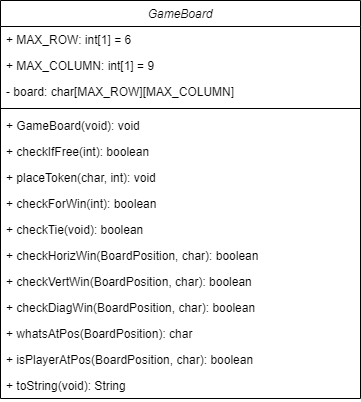

The diagram above was exported from draw.io. Its source (the exported page's mxGraphModel, read from the mxfile embedded in the PNG):
<mxGraphModel dx="780" dy="1112" grid="1" gridSize="10" guides="1" tooltips="1" connect="1" arrows="1" fold="1" page="1" pageScale="1" pageWidth="827" pageHeight="1169" math="0" shadow="0">
  <root>
    <mxCell id="WIyWlLk6GJQsqaUBKTNV-0" />
    <mxCell id="WIyWlLk6GJQsqaUBKTNV-1" parent="WIyWlLk6GJQsqaUBKTNV-0" />
    <mxCell id="zkfFHV4jXpPFQw0GAbJ--0" value="GameBoard" style="swimlane;fontStyle=2;align=center;verticalAlign=top;childLayout=stackLayout;horizontal=1;startSize=26;horizontalStack=0;resizeParent=1;resizeLast=0;collapsible=1;marginBottom=0;rounded=0;shadow=0;strokeWidth=1;" parent="WIyWlLk6GJQsqaUBKTNV-1" vertex="1">
      <mxGeometry x="220" y="90" width="360" height="398" as="geometry">
        <mxRectangle x="230" y="140" width="160" height="26" as="alternateBounds" />
      </mxGeometry>
    </mxCell>
    <mxCell id="uPWyLAqRoSTPrzpJyzSQ-2" value="+ MAX_ROW: int[1] = 6" style="text;align=left;verticalAlign=top;spacingLeft=4;spacingRight=4;overflow=hidden;rotatable=0;points=[[0,0.5],[1,0.5]];portConstraint=eastwest;" vertex="1" parent="zkfFHV4jXpPFQw0GAbJ--0">
      <mxGeometry y="26" width="360" height="26" as="geometry" />
    </mxCell>
    <mxCell id="zkfFHV4jXpPFQw0GAbJ--1" value="+ MAX_COLUMN: int[1] = 9" style="text;align=left;verticalAlign=top;spacingLeft=4;spacingRight=4;overflow=hidden;rotatable=0;points=[[0,0.5],[1,0.5]];portConstraint=eastwest;" parent="zkfFHV4jXpPFQw0GAbJ--0" vertex="1">
      <mxGeometry y="52" width="360" height="26" as="geometry" />
    </mxCell>
    <mxCell id="uPWyLAqRoSTPrzpJyzSQ-1" value="- board: char[MAX_ROW][MAX_COLUMN] " style="text;align=left;verticalAlign=top;spacingLeft=4;spacingRight=4;overflow=hidden;rotatable=0;points=[[0,0.5],[1,0.5]];portConstraint=eastwest;" vertex="1" parent="zkfFHV4jXpPFQw0GAbJ--0">
      <mxGeometry y="78" width="360" height="26" as="geometry" />
    </mxCell>
    <mxCell id="zkfFHV4jXpPFQw0GAbJ--4" value="" style="line;html=1;strokeWidth=1;align=left;verticalAlign=middle;spacingTop=-1;spacingLeft=3;spacingRight=3;rotatable=0;labelPosition=right;points=[];portConstraint=eastwest;" parent="zkfFHV4jXpPFQw0GAbJ--0" vertex="1">
      <mxGeometry y="104" width="360" height="8" as="geometry" />
    </mxCell>
    <mxCell id="zkfFHV4jXpPFQw0GAbJ--5" value="+ GameBoard(void): void" style="text;align=left;verticalAlign=top;spacingLeft=4;spacingRight=4;overflow=hidden;rotatable=0;points=[[0,0.5],[1,0.5]];portConstraint=eastwest;" parent="zkfFHV4jXpPFQw0GAbJ--0" vertex="1">
      <mxGeometry y="112" width="360" height="26" as="geometry" />
    </mxCell>
    <mxCell id="JKIy2LD3-ABUMRA_N6zc-0" value="+ checkIfFree(int): boolean" style="text;align=left;verticalAlign=top;spacingLeft=4;spacingRight=4;overflow=hidden;rotatable=0;points=[[0,0.5],[1,0.5]];portConstraint=eastwest;" parent="zkfFHV4jXpPFQw0GAbJ--0" vertex="1">
      <mxGeometry y="138" width="360" height="26" as="geometry" />
    </mxCell>
    <mxCell id="atVOiTnJEYkTUbXKaowa-4" value="+ placeToken(char, int): void" style="text;align=left;verticalAlign=top;spacingLeft=4;spacingRight=4;overflow=hidden;rotatable=0;points=[[0,0.5],[1,0.5]];portConstraint=eastwest;" parent="zkfFHV4jXpPFQw0GAbJ--0" vertex="1">
      <mxGeometry y="164" width="360" height="26" as="geometry" />
    </mxCell>
    <mxCell id="atVOiTnJEYkTUbXKaowa-5" value="+ checkForWin(int): boolean" style="text;align=left;verticalAlign=top;spacingLeft=4;spacingRight=4;overflow=hidden;rotatable=0;points=[[0,0.5],[1,0.5]];portConstraint=eastwest;" parent="zkfFHV4jXpPFQw0GAbJ--0" vertex="1">
      <mxGeometry y="190" width="360" height="26" as="geometry" />
    </mxCell>
    <mxCell id="atVOiTnJEYkTUbXKaowa-6" value="+ checkTie(void): boolean" style="text;align=left;verticalAlign=top;spacingLeft=4;spacingRight=4;overflow=hidden;rotatable=0;points=[[0,0.5],[1,0.5]];portConstraint=eastwest;" parent="zkfFHV4jXpPFQw0GAbJ--0" vertex="1">
      <mxGeometry y="216" width="360" height="26" as="geometry" />
    </mxCell>
    <mxCell id="atVOiTnJEYkTUbXKaowa-7" value="+ checkHorizWin(BoardPosition, char): boolean" style="text;align=left;verticalAlign=top;spacingLeft=4;spacingRight=4;overflow=hidden;rotatable=0;points=[[0,0.5],[1,0.5]];portConstraint=eastwest;" parent="zkfFHV4jXpPFQw0GAbJ--0" vertex="1">
      <mxGeometry y="242" width="360" height="26" as="geometry" />
    </mxCell>
    <mxCell id="atVOiTnJEYkTUbXKaowa-8" value="+ checkVertWin(BoardPosition, char): boolean" style="text;align=left;verticalAlign=top;spacingLeft=4;spacingRight=4;overflow=hidden;rotatable=0;points=[[0,0.5],[1,0.5]];portConstraint=eastwest;" parent="zkfFHV4jXpPFQw0GAbJ--0" vertex="1">
      <mxGeometry y="268" width="360" height="26" as="geometry" />
    </mxCell>
    <mxCell id="atVOiTnJEYkTUbXKaowa-9" value="+ checkDiagWin(BoardPosition, char): boolean" style="text;align=left;verticalAlign=top;spacingLeft=4;spacingRight=4;overflow=hidden;rotatable=0;points=[[0,0.5],[1,0.5]];portConstraint=eastwest;" parent="zkfFHV4jXpPFQw0GAbJ--0" vertex="1">
      <mxGeometry y="294" width="360" height="26" as="geometry" />
    </mxCell>
    <mxCell id="atVOiTnJEYkTUbXKaowa-10" value="+ whatsAtPos(BoardPosition): char" style="text;align=left;verticalAlign=top;spacingLeft=4;spacingRight=4;overflow=hidden;rotatable=0;points=[[0,0.5],[1,0.5]];portConstraint=eastwest;" parent="zkfFHV4jXpPFQw0GAbJ--0" vertex="1">
      <mxGeometry y="320" width="360" height="26" as="geometry" />
    </mxCell>
    <mxCell id="atVOiTnJEYkTUbXKaowa-11" value="+ isPlayerAtPos(BoardPosition, char): boolean" style="text;align=left;verticalAlign=top;spacingLeft=4;spacingRight=4;overflow=hidden;rotatable=0;points=[[0,0.5],[1,0.5]];portConstraint=eastwest;" parent="zkfFHV4jXpPFQw0GAbJ--0" vertex="1">
      <mxGeometry y="346" width="360" height="26" as="geometry" />
    </mxCell>
    <mxCell id="atVOiTnJEYkTUbXKaowa-12" value="+ toString(void): String" style="text;align=left;verticalAlign=top;spacingLeft=4;spacingRight=4;overflow=hidden;rotatable=0;points=[[0,0.5],[1,0.5]];portConstraint=eastwest;" parent="zkfFHV4jXpPFQw0GAbJ--0" vertex="1">
      <mxGeometry y="372" width="360" height="26" as="geometry" />
    </mxCell>
  </root>
</mxGraphModel>